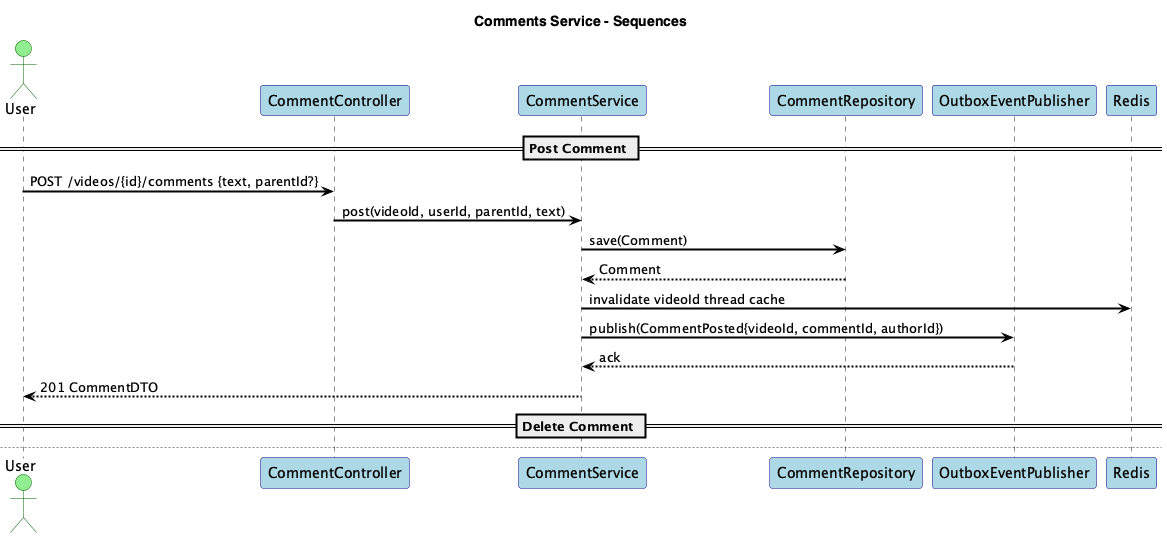

The diagram above was rendered by PlantUML. Its source (embedded in the PNG):
@startuml
title Comments Service - Sequences

skinparam shadowing false
skinparam fontName "Helvetica"
skinparam titleFontName "Helvetica"
skinparam legendFontName "Helvetica"
skinparam noteFontName "Helvetica"
skinparam backgroundColor white
skinparam participantBackgroundColor lightblue
skinparam participantBorderColor darkblue
skinparam actorBackgroundColor lightgreen
skinparam actorBorderColor darkgreen
skinparam arrowColor black
skinparam arrowThickness 2
skinparam sequenceArrowThickness 2
skinparam sequenceMessageAlignment left
skinparam sequenceReferenceBackgroundColor lightyellow
skinparam sequenceReferenceBorderColor black


actor User
participant "CommentController" as C
participant "CommentService" as S
participant "CommentRepository" as Repo
participant "OutboxEventPublisher" as Outbox
participant "Redis" as Cache

== Post Comment ==
User -> C: POST /videos/{id}/comments {text, parentId?}
C -> S: post(videoId, userId, parentId, text)
S -> Repo: save(Comment)
Repo --> S: Comment
S -> Cache: invalidate videoId thread cache
S -> Outbox: publish(CommentPosted{videoId, commentId, authorId})
Outbox --> S: ack
S --> User: 201 CommentDTO

== Delete Comment ==
newpage Delete Comment
User -> C: DELETE /comments/{id}
C -> S: delete(commentId, actorId)
S -> Repo: delete(commentId)
Repo --> S: ok
S -> Cache: invalidate videoId thread cache
S -> Outbox: publish(CommentDeleted{commentId})
Outbox --> S: ack
S --> User: 204

== React to Comment ==
newpage React to Comment
User -> C: POST /comments/{id}/reactions {type=LIKE}
C -> S: react(commentId, userId, type)
S -> Repo: addReaction(commentId, userId, type)
Repo --> S: ok
S --> User: 204

@enduml